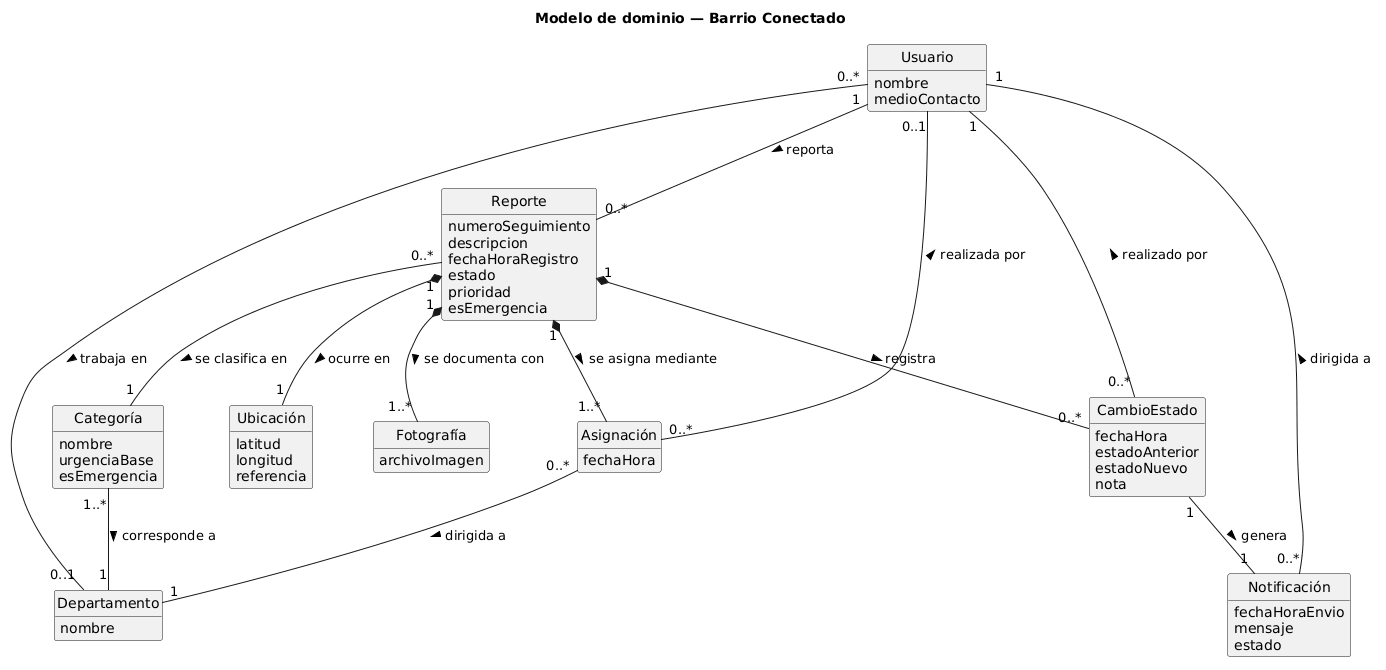

The diagram above was rendered by PlantUML. Its source (embedded in the PNG):
@startuml
title Modelo de dominio — Barrio Conectado
hide circle
hide methods
skinparam shadowing false
skinparam classAttributeIconSize 0
skinparam nodesep 60
skinparam ranksep 60

class Usuario {
  nombre
  medioContacto
}

class Reporte {
  numeroSeguimiento
  descripcion
  fechaHoraRegistro
  estado
  prioridad
  esEmergencia
}

class Categoria as "Categoría" {
  nombre
  urgenciaBase
  esEmergencia
}

class Departamento {
  nombre
}

class Ubicacion as "Ubicación" {
  latitud
  longitud
  referencia
}

class Fotografia as "Fotografía" {
  archivoImagen
}

class CambioEstado {
  fechaHora
  estadoAnterior
  estadoNuevo
  nota
}

class Asignacion as "Asignación" {
  fechaHora
}

class Notificacion as "Notificación" {
  fechaHoraEnvio
  mensaje
  estado
}

Usuario "1" -- "0..*" Reporte : reporta >
Reporte "0..*" -- "1" Categoria : se clasifica en >
Categoria "1..*" -- "1" Departamento : corresponde a >
Usuario "0..*" -- "0..1" Departamento : trabaja en >
Reporte "1" *-- "1" Ubicacion : ocurre en >
Reporte "1" *-- "1..*" Fotografia : se documenta con >
Reporte "1" *-- "0..*" CambioEstado : registra >
Reporte "1" *-- "1..*" Asignacion : se asigna mediante >
Asignacion "0..*" -- "1" Departamento : dirigida a >
Asignacion "0..*" -- "0..1" Usuario : realizada por >
CambioEstado "0..*" -- "1" Usuario : realizado por >
CambioEstado "1" -- "1" Notificacion : genera >
Notificacion "0..*" -- "1" Usuario : dirigida a >
@enduml